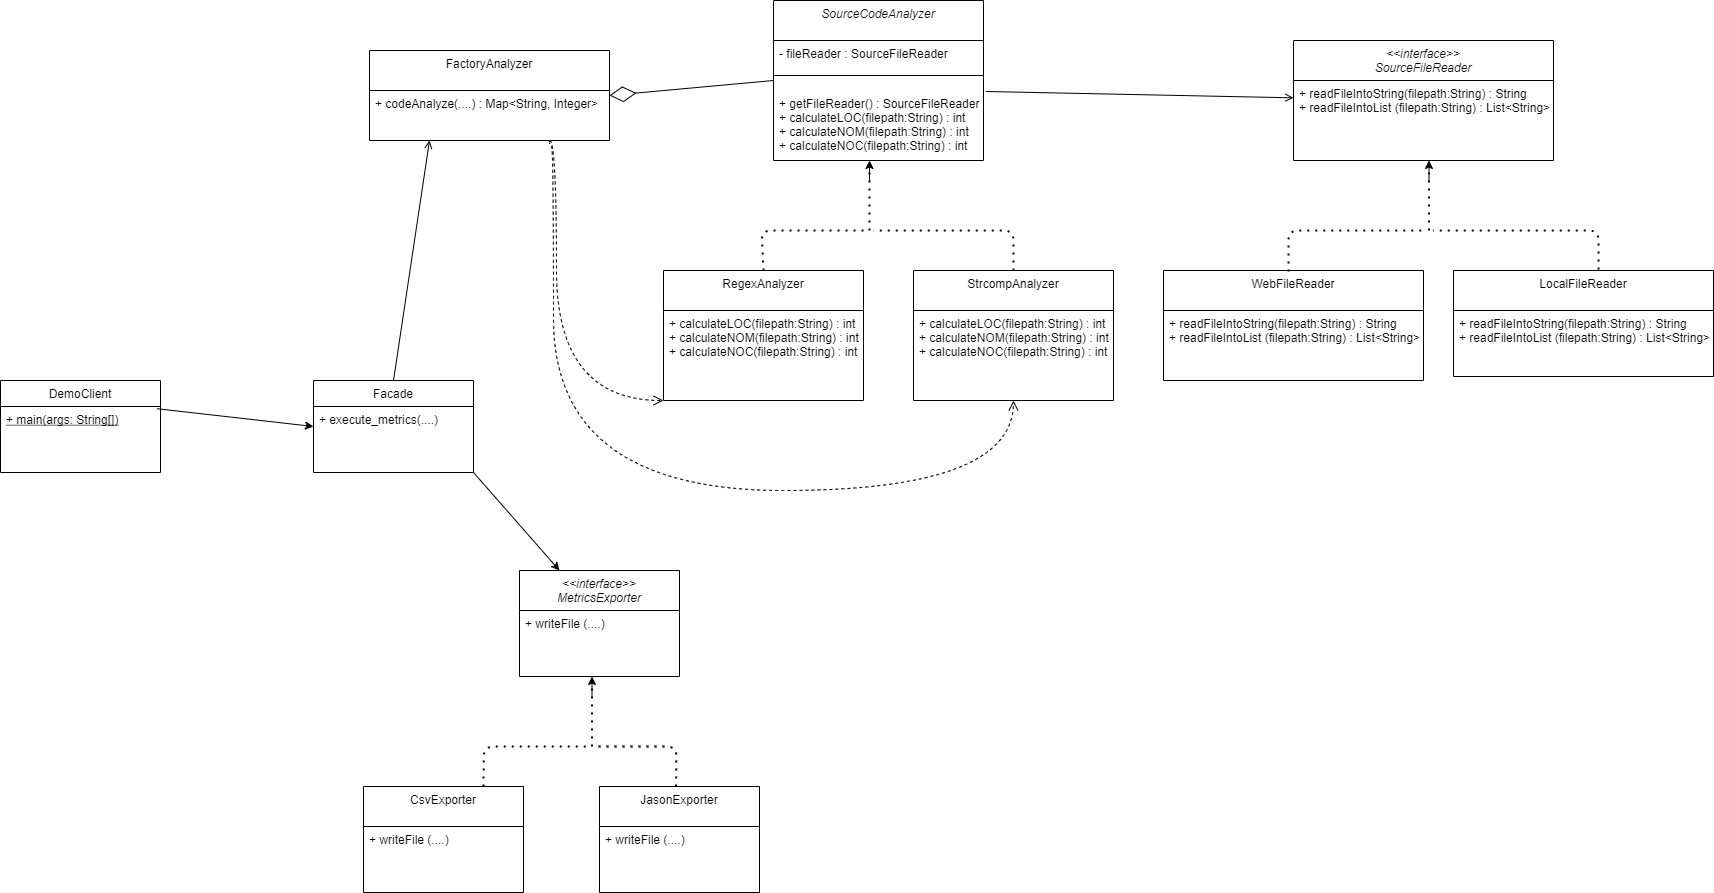

The diagram above was exported from draw.io. Its source (the exported page's mxGraphModel, read from the mxfile embedded in the PNG):
<mxGraphModel dx="2903" dy="2263" grid="1" gridSize="10" guides="1" tooltips="1" connect="1" arrows="1" fold="1" page="1" pageScale="1" pageWidth="827" pageHeight="1169" math="0" shadow="0">
  <root>
    <mxCell id="WIyWlLk6GJQsqaUBKTNV-0" />
    <mxCell id="WIyWlLk6GJQsqaUBKTNV-1" parent="WIyWlLk6GJQsqaUBKTNV-0" />
    <mxCell id="zkfFHV4jXpPFQw0GAbJ--13" value="DemoClient" style="swimlane;fontStyle=0;align=center;verticalAlign=top;childLayout=stackLayout;horizontal=1;startSize=26;horizontalStack=0;resizeParent=1;resizeLast=0;collapsible=1;marginBottom=0;rounded=0;shadow=0;strokeWidth=1;" parent="WIyWlLk6GJQsqaUBKTNV-1" vertex="1">
      <mxGeometry x="-413" y="370" width="160" height="92" as="geometry">
        <mxRectangle x="340" y="380" width="170" height="26" as="alternateBounds" />
      </mxGeometry>
    </mxCell>
    <mxCell id="Vfc_8TvRlg8xu_Ov2arW-26" value="+ main(args: String[])" style="text;strokeColor=none;fillColor=none;align=left;verticalAlign=top;spacingLeft=4;spacingRight=4;overflow=hidden;rotatable=0;points=[[0,0.5],[1,0.5]];portConstraint=eastwest;fontStyle=4" vertex="1" parent="zkfFHV4jXpPFQw0GAbJ--13">
      <mxGeometry y="26" width="160" height="66" as="geometry" />
    </mxCell>
    <mxCell id="zkfFHV4jXpPFQw0GAbJ--17" value="&lt;&lt;interface&gt;&gt;&#10;SourceFileReader" style="swimlane;fontStyle=2;align=center;verticalAlign=top;childLayout=stackLayout;horizontal=1;startSize=40;horizontalStack=0;resizeParent=1;resizeLast=0;collapsible=1;marginBottom=0;rounded=0;shadow=0;strokeWidth=1;" parent="WIyWlLk6GJQsqaUBKTNV-1" vertex="1">
      <mxGeometry x="880" y="30" width="260" height="120" as="geometry">
        <mxRectangle x="550" y="140" width="160" height="26" as="alternateBounds" />
      </mxGeometry>
    </mxCell>
    <mxCell id="Vfc_8TvRlg8xu_Ov2arW-13" value="+ readFileIntoString(filepath:String) : String&#10;+ readFileIntoList (filepath:String) : List&lt;String&gt;" style="text;strokeColor=none;fillColor=none;align=left;verticalAlign=top;spacingLeft=4;spacingRight=4;overflow=hidden;rotatable=0;points=[[0,0.5],[1,0.5]];portConstraint=eastwest;" vertex="1" parent="zkfFHV4jXpPFQw0GAbJ--17">
      <mxGeometry y="40" width="260" height="66" as="geometry" />
    </mxCell>
    <mxCell id="zkfFHV4jXpPFQw0GAbJ--26" value="" style="endArrow=open;shadow=0;strokeWidth=1;rounded=0;endFill=1;elbow=vertical;exitX=1.011;exitY=0.015;exitDx=0;exitDy=0;exitPerimeter=0;" parent="WIyWlLk6GJQsqaUBKTNV-1" source="Vfc_8TvRlg8xu_Ov2arW-20" target="zkfFHV4jXpPFQw0GAbJ--17" edge="1">
      <mxGeometry x="0.5" y="41" relative="1" as="geometry">
        <mxPoint x="490" y="210" as="sourcePoint" />
        <mxPoint x="540" y="192" as="targetPoint" />
        <mxPoint x="-40" y="32" as="offset" />
      </mxGeometry>
    </mxCell>
    <mxCell id="VjKEE7OCHvPj_4Srgg42-3" value="&lt;&lt;interface&gt;&gt;&#10;MetricsExporter" style="swimlane;fontStyle=2;align=center;verticalAlign=top;childLayout=stackLayout;horizontal=1;startSize=40;horizontalStack=0;resizeParent=1;resizeLast=0;collapsible=1;marginBottom=0;rounded=0;shadow=0;strokeWidth=1;" parent="WIyWlLk6GJQsqaUBKTNV-1" vertex="1">
      <mxGeometry x="106" y="560" width="160" height="106" as="geometry">
        <mxRectangle x="550" y="140" width="160" height="26" as="alternateBounds" />
      </mxGeometry>
    </mxCell>
    <mxCell id="Vfc_8TvRlg8xu_Ov2arW-16" value="+ writeFile (....)" style="text;strokeColor=none;fillColor=none;align=left;verticalAlign=top;spacingLeft=4;spacingRight=4;overflow=hidden;rotatable=0;points=[[0,0.5],[1,0.5]];portConstraint=eastwest;" vertex="1" parent="VjKEE7OCHvPj_4Srgg42-3">
      <mxGeometry y="40" width="160" height="66" as="geometry" />
    </mxCell>
    <mxCell id="VjKEE7OCHvPj_4Srgg42-5" value="SourceCodeAnalyzer" style="swimlane;fontStyle=2;align=center;verticalAlign=top;childLayout=stackLayout;horizontal=1;startSize=40;horizontalStack=0;resizeParent=1;resizeLast=0;collapsible=1;marginBottom=0;rounded=0;shadow=0;strokeWidth=1;" parent="WIyWlLk6GJQsqaUBKTNV-1" vertex="1">
      <mxGeometry x="360" y="-10" width="210" height="160" as="geometry">
        <mxRectangle x="550" y="140" width="160" height="26" as="alternateBounds" />
      </mxGeometry>
    </mxCell>
    <mxCell id="Vfc_8TvRlg8xu_Ov2arW-19" value="- fileReader : SourceFileReader" style="text;strokeColor=none;fillColor=none;align=left;verticalAlign=top;spacingLeft=4;spacingRight=4;overflow=hidden;rotatable=0;points=[[0,0.5],[1,0.5]];portConstraint=eastwest;" vertex="1" parent="VjKEE7OCHvPj_4Srgg42-5">
      <mxGeometry y="40" width="210" height="20" as="geometry" />
    </mxCell>
    <mxCell id="VjKEE7OCHvPj_4Srgg42-6" value="" style="line;html=1;strokeWidth=1;align=left;verticalAlign=middle;spacingTop=-1;spacingLeft=3;spacingRight=3;rotatable=0;labelPosition=right;points=[];portConstraint=eastwest;" parent="VjKEE7OCHvPj_4Srgg42-5" vertex="1">
      <mxGeometry y="60" width="210" height="30" as="geometry" />
    </mxCell>
    <mxCell id="Vfc_8TvRlg8xu_Ov2arW-20" value="+ getFileReader() : SourceFileReader&#10;+ calculateLOC(filepath:String) : int&#10;+ calculateNOM(filepath:String) : int&#10;+ calculateNOC(filepath:String) : int" style="text;strokeColor=none;fillColor=none;align=left;verticalAlign=top;spacingLeft=4;spacingRight=4;overflow=hidden;rotatable=0;points=[[0,0.5],[1,0.5]];portConstraint=eastwest;" vertex="1" parent="VjKEE7OCHvPj_4Srgg42-5">
      <mxGeometry y="90" width="210" height="66" as="geometry" />
    </mxCell>
    <mxCell id="VjKEE7OCHvPj_4Srgg42-7" value="Facade" style="swimlane;fontStyle=0;align=center;verticalAlign=top;childLayout=stackLayout;horizontal=1;startSize=26;horizontalStack=0;resizeParent=1;resizeLast=0;collapsible=1;marginBottom=0;rounded=0;shadow=0;strokeWidth=1;" parent="WIyWlLk6GJQsqaUBKTNV-1" vertex="1">
      <mxGeometry x="-100" y="370" width="160" height="92" as="geometry">
        <mxRectangle x="340" y="380" width="170" height="26" as="alternateBounds" />
      </mxGeometry>
    </mxCell>
    <mxCell id="Vfc_8TvRlg8xu_Ov2arW-25" value="+ execute_metrics(....) " style="text;strokeColor=none;fillColor=none;align=left;verticalAlign=top;spacingLeft=4;spacingRight=4;overflow=hidden;rotatable=0;points=[[0,0.5],[1,0.5]];portConstraint=eastwest;" vertex="1" parent="VjKEE7OCHvPj_4Srgg42-7">
      <mxGeometry y="26" width="160" height="66" as="geometry" />
    </mxCell>
    <mxCell id="VjKEE7OCHvPj_4Srgg42-9" value="" style="endArrow=classic;html=1;exitX=0.978;exitY=0.275;exitDx=0;exitDy=0;exitPerimeter=0;entryX=0;entryY=0.5;entryDx=0;entryDy=0;" parent="WIyWlLk6GJQsqaUBKTNV-1" target="VjKEE7OCHvPj_4Srgg42-7" edge="1">
      <mxGeometry width="50" height="50" relative="1" as="geometry">
        <mxPoint x="-256.52" y="398.1999999999998" as="sourcePoint" />
        <mxPoint x="630" y="330" as="targetPoint" />
      </mxGeometry>
    </mxCell>
    <mxCell id="VjKEE7OCHvPj_4Srgg42-10" value="" style="endArrow=classic;html=1;exitX=1;exitY=1;exitDx=0;exitDy=0;entryX=0.25;entryY=0;entryDx=0;entryDy=0;" parent="WIyWlLk6GJQsqaUBKTNV-1" source="VjKEE7OCHvPj_4Srgg42-7" target="VjKEE7OCHvPj_4Srgg42-3" edge="1">
      <mxGeometry width="50" height="50" relative="1" as="geometry">
        <mxPoint x="246.48000000000002" y="408.20000000000005" as="sourcePoint" />
        <mxPoint x="680" y="490" as="targetPoint" />
      </mxGeometry>
    </mxCell>
    <mxCell id="VjKEE7OCHvPj_4Srgg42-12" value="" style="endArrow=open;shadow=0;strokeWidth=1;rounded=0;endFill=1;elbow=vertical;exitX=0.5;exitY=0;exitDx=0;exitDy=0;entryX=0.25;entryY=1;entryDx=0;entryDy=0;" parent="WIyWlLk6GJQsqaUBKTNV-1" source="VjKEE7OCHvPj_4Srgg42-7" target="VjKEE7OCHvPj_4Srgg42-69" edge="1">
      <mxGeometry x="0.5" y="41" relative="1" as="geometry">
        <mxPoint x="530" y="210" as="sourcePoint" />
        <mxPoint x="100" y="100" as="targetPoint" />
        <mxPoint x="-40" y="32" as="offset" />
      </mxGeometry>
    </mxCell>
    <mxCell id="VjKEE7OCHvPj_4Srgg42-22" value="CsvExporter" style="swimlane;fontStyle=0;align=center;verticalAlign=top;childLayout=stackLayout;horizontal=1;startSize=40;horizontalStack=0;resizeParent=1;resizeLast=0;collapsible=1;marginBottom=0;rounded=0;shadow=0;strokeWidth=1;" parent="WIyWlLk6GJQsqaUBKTNV-1" vertex="1">
      <mxGeometry x="-50" y="776" width="160" height="106" as="geometry">
        <mxRectangle x="550" y="140" width="160" height="26" as="alternateBounds" />
      </mxGeometry>
    </mxCell>
    <mxCell id="Vfc_8TvRlg8xu_Ov2arW-18" value="+ writeFile (....)" style="text;strokeColor=none;fillColor=none;align=left;verticalAlign=top;spacingLeft=4;spacingRight=4;overflow=hidden;rotatable=0;points=[[0,0.5],[1,0.5]];portConstraint=eastwest;" vertex="1" parent="VjKEE7OCHvPj_4Srgg42-22">
      <mxGeometry y="40" width="160" height="50" as="geometry" />
    </mxCell>
    <mxCell id="VjKEE7OCHvPj_4Srgg42-24" value="JasonExporter" style="swimlane;fontStyle=0;align=center;verticalAlign=top;childLayout=stackLayout;horizontal=1;startSize=40;horizontalStack=0;resizeParent=1;resizeLast=0;collapsible=1;marginBottom=0;rounded=0;shadow=0;strokeWidth=1;" parent="WIyWlLk6GJQsqaUBKTNV-1" vertex="1">
      <mxGeometry x="186" y="776" width="160" height="106" as="geometry">
        <mxRectangle x="550" y="140" width="160" height="26" as="alternateBounds" />
      </mxGeometry>
    </mxCell>
    <mxCell id="Vfc_8TvRlg8xu_Ov2arW-17" value="+ writeFile (....)" style="text;strokeColor=none;fillColor=none;align=left;verticalAlign=top;spacingLeft=4;spacingRight=4;overflow=hidden;rotatable=0;points=[[0,0.5],[1,0.5]];portConstraint=eastwest;" vertex="1" parent="VjKEE7OCHvPj_4Srgg42-24">
      <mxGeometry y="40" width="160" height="50" as="geometry" />
    </mxCell>
    <mxCell id="VjKEE7OCHvPj_4Srgg42-26" style="edgeStyle=none;rounded=0;orthogonalLoop=1;jettySize=auto;html=1;exitX=0.75;exitY=0;exitDx=0;exitDy=0;" parent="WIyWlLk6GJQsqaUBKTNV-1" source="VjKEE7OCHvPj_4Srgg42-22" target="VjKEE7OCHvPj_4Srgg42-22" edge="1">
      <mxGeometry relative="1" as="geometry" />
    </mxCell>
    <mxCell id="VjKEE7OCHvPj_4Srgg42-49" value="WebFileReader" style="swimlane;fontStyle=0;align=center;verticalAlign=top;childLayout=stackLayout;horizontal=1;startSize=40;horizontalStack=0;resizeParent=1;resizeLast=0;collapsible=1;marginBottom=0;rounded=0;shadow=0;strokeWidth=1;" parent="WIyWlLk6GJQsqaUBKTNV-1" vertex="1">
      <mxGeometry x="750" y="260" width="260" height="110" as="geometry">
        <mxRectangle x="550" y="140" width="160" height="26" as="alternateBounds" />
      </mxGeometry>
    </mxCell>
    <mxCell id="Vfc_8TvRlg8xu_Ov2arW-14" value="+ readFileIntoString(filepath:String) : String&#10;+ readFileIntoList (filepath:String) : List&lt;String&gt;" style="text;strokeColor=none;fillColor=none;align=left;verticalAlign=top;spacingLeft=4;spacingRight=4;overflow=hidden;rotatable=0;points=[[0,0.5],[1,0.5]];portConstraint=eastwest;" vertex="1" parent="VjKEE7OCHvPj_4Srgg42-49">
      <mxGeometry y="40" width="260" height="66" as="geometry" />
    </mxCell>
    <mxCell id="VjKEE7OCHvPj_4Srgg42-51" value="LocalFileReader" style="swimlane;fontStyle=0;align=center;verticalAlign=top;childLayout=stackLayout;horizontal=1;startSize=40;horizontalStack=0;resizeParent=1;resizeLast=0;collapsible=1;marginBottom=0;rounded=0;shadow=0;strokeWidth=1;" parent="WIyWlLk6GJQsqaUBKTNV-1" vertex="1">
      <mxGeometry x="1040" y="260" width="260" height="106" as="geometry">
        <mxRectangle x="550" y="140" width="160" height="26" as="alternateBounds" />
      </mxGeometry>
    </mxCell>
    <mxCell id="Vfc_8TvRlg8xu_Ov2arW-15" value="+ readFileIntoString(filepath:String) : String&#10;+ readFileIntoList (filepath:String) : List&lt;String&gt;" style="text;strokeColor=none;fillColor=none;align=left;verticalAlign=top;spacingLeft=4;spacingRight=4;overflow=hidden;rotatable=0;points=[[0,0.5],[1,0.5]];portConstraint=eastwest;" vertex="1" parent="VjKEE7OCHvPj_4Srgg42-51">
      <mxGeometry y="40" width="260" height="66" as="geometry" />
    </mxCell>
    <mxCell id="VjKEE7OCHvPj_4Srgg42-62" value="" style="endArrow=none;dashed=1;html=1;dashPattern=1 3;strokeWidth=2;entryX=0.5;entryY=1;entryDx=0;entryDy=0;" parent="WIyWlLk6GJQsqaUBKTNV-1" edge="1">
      <mxGeometry width="50" height="50" relative="1" as="geometry">
        <mxPoint x="456" y="220" as="sourcePoint" />
        <mxPoint x="455.99999999999955" y="150.00000000000023" as="targetPoint" />
      </mxGeometry>
    </mxCell>
    <mxCell id="VjKEE7OCHvPj_4Srgg42-63" value="RegexAnalyzer" style="swimlane;fontStyle=0;align=center;verticalAlign=top;childLayout=stackLayout;horizontal=1;startSize=40;horizontalStack=0;resizeParent=1;resizeLast=0;collapsible=1;marginBottom=0;rounded=0;shadow=0;strokeWidth=1;" parent="WIyWlLk6GJQsqaUBKTNV-1" vertex="1">
      <mxGeometry x="250" y="260" width="200" height="130" as="geometry">
        <mxRectangle x="550" y="140" width="160" height="26" as="alternateBounds" />
      </mxGeometry>
    </mxCell>
    <mxCell id="Vfc_8TvRlg8xu_Ov2arW-21" value="+ calculateLOC(filepath:String) : int&#10;+ calculateNOM(filepath:String) : int&#10;+ calculateNOC(filepath:String) : int" style="text;strokeColor=none;fillColor=none;align=left;verticalAlign=top;spacingLeft=4;spacingRight=4;overflow=hidden;rotatable=0;points=[[0,0.5],[1,0.5]];portConstraint=eastwest;" vertex="1" parent="VjKEE7OCHvPj_4Srgg42-63">
      <mxGeometry y="40" width="200" height="66" as="geometry" />
    </mxCell>
    <mxCell id="VjKEE7OCHvPj_4Srgg42-65" value="StrcompAnalyzer" style="swimlane;fontStyle=0;align=center;verticalAlign=top;childLayout=stackLayout;horizontal=1;startSize=40;horizontalStack=0;resizeParent=1;resizeLast=0;collapsible=1;marginBottom=0;rounded=0;shadow=0;strokeWidth=1;" parent="WIyWlLk6GJQsqaUBKTNV-1" vertex="1">
      <mxGeometry x="500" y="260" width="200" height="130" as="geometry">
        <mxRectangle x="550" y="140" width="160" height="26" as="alternateBounds" />
      </mxGeometry>
    </mxCell>
    <mxCell id="Vfc_8TvRlg8xu_Ov2arW-22" value="+ calculateLOC(filepath:String) : int&#10;+ calculateNOM(filepath:String) : int&#10;+ calculateNOC(filepath:String) : int" style="text;strokeColor=none;fillColor=none;align=left;verticalAlign=top;spacingLeft=4;spacingRight=4;overflow=hidden;rotatable=0;points=[[0,0.5],[1,0.5]];portConstraint=eastwest;" vertex="1" parent="VjKEE7OCHvPj_4Srgg42-65">
      <mxGeometry y="40" width="200" height="66" as="geometry" />
    </mxCell>
    <mxCell id="VjKEE7OCHvPj_4Srgg42-67" value="" style="endArrow=none;dashed=1;html=1;dashPattern=1 3;strokeWidth=2;exitX=0.5;exitY=0;exitDx=0;exitDy=0;" parent="WIyWlLk6GJQsqaUBKTNV-1" source="VjKEE7OCHvPj_4Srgg42-63" edge="1">
      <mxGeometry width="50" height="50" relative="1" as="geometry">
        <mxPoint x="276" y="310" as="sourcePoint" />
        <mxPoint x="450" y="220" as="targetPoint" />
        <Array as="points">
          <mxPoint x="348" y="220" />
        </Array>
      </mxGeometry>
    </mxCell>
    <mxCell id="VjKEE7OCHvPj_4Srgg42-68" value="" style="endArrow=classic;html=1;" parent="WIyWlLk6GJQsqaUBKTNV-1" edge="1">
      <mxGeometry width="50" height="50" relative="1" as="geometry">
        <mxPoint x="455.99999999999955" y="169.99999999999977" as="sourcePoint" />
        <mxPoint x="455.99999999999955" y="149.99999999999977" as="targetPoint" />
      </mxGeometry>
    </mxCell>
    <mxCell id="VjKEE7OCHvPj_4Srgg42-69" value="FactoryAnalyzer" style="swimlane;fontStyle=0;align=center;verticalAlign=top;childLayout=stackLayout;horizontal=1;startSize=40;horizontalStack=0;resizeParent=1;resizeLast=0;collapsible=1;marginBottom=0;rounded=0;shadow=0;strokeWidth=1;" parent="WIyWlLk6GJQsqaUBKTNV-1" vertex="1">
      <mxGeometry x="-44" y="40" width="240" height="90" as="geometry">
        <mxRectangle x="550" y="140" width="160" height="26" as="alternateBounds" />
      </mxGeometry>
    </mxCell>
    <mxCell id="Vfc_8TvRlg8xu_Ov2arW-23" value="+ codeAnalyze(....) : Map&lt;String, Integer&gt;" style="text;strokeColor=none;fillColor=none;align=left;verticalAlign=top;spacingLeft=4;spacingRight=4;overflow=hidden;rotatable=0;points=[[0,0.5],[1,0.5]];portConstraint=eastwest;" vertex="1" parent="VjKEE7OCHvPj_4Srgg42-69">
      <mxGeometry y="40" width="240" height="50" as="geometry" />
    </mxCell>
    <mxCell id="yAQGkpMlP8L6PrL_7nO--4" value="" style="endArrow=diamondThin;endFill=0;endSize=24;html=1;entryX=1;entryY=0.5;entryDx=0;entryDy=0;exitX=0;exitY=0.5;exitDx=0;exitDy=0;" parent="WIyWlLk6GJQsqaUBKTNV-1" source="VjKEE7OCHvPj_4Srgg42-5" target="VjKEE7OCHvPj_4Srgg42-69" edge="1">
      <mxGeometry width="160" relative="1" as="geometry">
        <mxPoint x="610" y="250" as="sourcePoint" />
        <mxPoint x="770" y="250" as="targetPoint" />
      </mxGeometry>
    </mxCell>
    <mxCell id="yAQGkpMlP8L6PrL_7nO--5" value="" style="html=1;verticalAlign=bottom;endArrow=open;dashed=1;endSize=8;exitX=0.75;exitY=1;exitDx=0;exitDy=0;edgeStyle=orthogonalEdgeStyle;curved=1;" parent="WIyWlLk6GJQsqaUBKTNV-1" source="VjKEE7OCHvPj_4Srgg42-69" edge="1">
      <mxGeometry relative="1" as="geometry">
        <mxPoint x="730" y="250" as="sourcePoint" />
        <mxPoint x="250" y="390" as="targetPoint" />
        <Array as="points">
          <mxPoint x="143" y="390" />
        </Array>
      </mxGeometry>
    </mxCell>
    <mxCell id="yAQGkpMlP8L6PrL_7nO--7" value="" style="html=1;verticalAlign=bottom;endArrow=open;dashed=1;endSize=8;exitX=0.75;exitY=1;exitDx=0;exitDy=0;entryX=0.5;entryY=1;entryDx=0;entryDy=0;edgeStyle=orthogonalEdgeStyle;curved=1;" parent="WIyWlLk6GJQsqaUBKTNV-1" source="VjKEE7OCHvPj_4Srgg42-69" edge="1" target="VjKEE7OCHvPj_4Srgg42-65">
      <mxGeometry x="0.0794" y="38" relative="1" as="geometry">
        <mxPoint x="110" y="160.00000000000023" as="sourcePoint" />
        <mxPoint x="470" y="390" as="targetPoint" />
        <Array as="points">
          <mxPoint x="140" y="136" />
          <mxPoint x="140" y="480" />
          <mxPoint x="600" y="480" />
        </Array>
        <mxPoint as="offset" />
      </mxGeometry>
    </mxCell>
    <mxCell id="Vfc_8TvRlg8xu_Ov2arW-0" value="" style="endArrow=none;dashed=1;html=1;dashPattern=1 3;strokeWidth=2;exitX=0.5;exitY=0;exitDx=0;exitDy=0;" edge="1" parent="WIyWlLk6GJQsqaUBKTNV-1" source="VjKEE7OCHvPj_4Srgg42-65">
      <mxGeometry width="50" height="50" relative="1" as="geometry">
        <mxPoint x="540" y="260" as="sourcePoint" />
        <mxPoint x="460" y="220" as="targetPoint" />
        <Array as="points">
          <mxPoint x="600" y="220" />
        </Array>
      </mxGeometry>
    </mxCell>
    <mxCell id="Vfc_8TvRlg8xu_Ov2arW-1" value="" style="endArrow=none;dashed=1;html=1;dashPattern=1 3;strokeWidth=2;entryX=0.5;entryY=1;entryDx=0;entryDy=0;" edge="1" parent="WIyWlLk6GJQsqaUBKTNV-1">
      <mxGeometry width="50" height="50" relative="1" as="geometry">
        <mxPoint x="1015.5" y="220" as="sourcePoint" />
        <mxPoint x="1015.4999999999995" y="150.00000000000023" as="targetPoint" />
      </mxGeometry>
    </mxCell>
    <mxCell id="Vfc_8TvRlg8xu_Ov2arW-2" value="" style="endArrow=none;dashed=1;html=1;dashPattern=1 3;strokeWidth=2;" edge="1" parent="WIyWlLk6GJQsqaUBKTNV-1">
      <mxGeometry width="50" height="50" relative="1" as="geometry">
        <mxPoint x="875" y="261" as="sourcePoint" />
        <mxPoint x="1009.5" y="220" as="targetPoint" />
        <Array as="points">
          <mxPoint x="875" y="220" />
        </Array>
      </mxGeometry>
    </mxCell>
    <mxCell id="Vfc_8TvRlg8xu_Ov2arW-3" value="" style="endArrow=classic;html=1;" edge="1" parent="WIyWlLk6GJQsqaUBKTNV-1">
      <mxGeometry width="50" height="50" relative="1" as="geometry">
        <mxPoint x="1015.4999999999995" y="169.99999999999977" as="sourcePoint" />
        <mxPoint x="1015.4999999999995" y="149.99999999999977" as="targetPoint" />
        <Array as="points">
          <mxPoint x="1015" y="170" />
        </Array>
      </mxGeometry>
    </mxCell>
    <mxCell id="Vfc_8TvRlg8xu_Ov2arW-4" value="" style="endArrow=none;dashed=1;html=1;dashPattern=1 3;strokeWidth=2;" edge="1" parent="WIyWlLk6GJQsqaUBKTNV-1">
      <mxGeometry width="50" height="50" relative="1" as="geometry">
        <mxPoint x="1185" y="259" as="sourcePoint" />
        <mxPoint x="1019.5" y="220" as="targetPoint" />
        <Array as="points">
          <mxPoint x="1185" y="220" />
        </Array>
      </mxGeometry>
    </mxCell>
    <mxCell id="Vfc_8TvRlg8xu_Ov2arW-9" value="" style="endArrow=none;dashed=1;html=1;dashPattern=1 3;strokeWidth=2;entryX=0.5;entryY=1;entryDx=0;entryDy=0;" edge="1" parent="WIyWlLk6GJQsqaUBKTNV-1">
      <mxGeometry width="50" height="50" relative="1" as="geometry">
        <mxPoint x="178.5" y="736" as="sourcePoint" />
        <mxPoint x="178.49999999999955" y="666.0000000000002" as="targetPoint" />
      </mxGeometry>
    </mxCell>
    <mxCell id="Vfc_8TvRlg8xu_Ov2arW-10" value="" style="endArrow=none;dashed=1;html=1;dashPattern=1 3;strokeWidth=2;exitX=0.75;exitY=0;exitDx=0;exitDy=0;" edge="1" parent="WIyWlLk6GJQsqaUBKTNV-1">
      <mxGeometry width="50" height="50" relative="1" as="geometry">
        <mxPoint x="70" y="776" as="sourcePoint" />
        <mxPoint x="172.5" y="736" as="targetPoint" />
        <Array as="points">
          <mxPoint x="70.5" y="736" />
        </Array>
      </mxGeometry>
    </mxCell>
    <mxCell id="Vfc_8TvRlg8xu_Ov2arW-11" value="" style="endArrow=classic;html=1;" edge="1" parent="WIyWlLk6GJQsqaUBKTNV-1">
      <mxGeometry width="50" height="50" relative="1" as="geometry">
        <mxPoint x="178.49999999999955" y="685.9999999999998" as="sourcePoint" />
        <mxPoint x="178.49999999999955" y="665.9999999999998" as="targetPoint" />
      </mxGeometry>
    </mxCell>
    <mxCell id="Vfc_8TvRlg8xu_Ov2arW-12" value="" style="endArrow=none;dashed=1;html=1;dashPattern=1 3;strokeWidth=2;exitX=0.75;exitY=0;exitDx=0;exitDy=0;" edge="1" parent="WIyWlLk6GJQsqaUBKTNV-1">
      <mxGeometry width="50" height="50" relative="1" as="geometry">
        <mxPoint x="262.5" y="776" as="sourcePoint" />
        <mxPoint x="182.5" y="736" as="targetPoint" />
        <Array as="points">
          <mxPoint x="263" y="736" />
        </Array>
      </mxGeometry>
    </mxCell>
  </root>
</mxGraphModel>